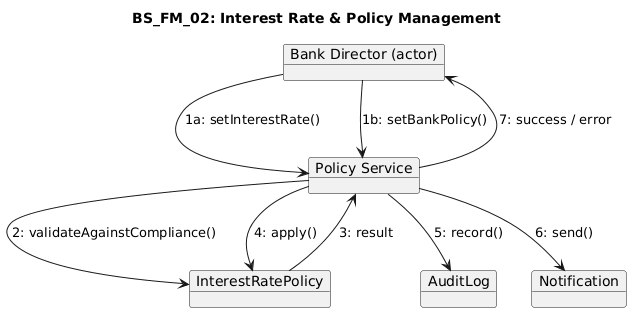

The diagram above was rendered by PlantUML. Its source (embedded in the PNG):
@startuml
title BS_FM_02: Interest Rate & Policy Management

object "Bank Director (actor)" as director
object "Policy Service" as policyService
object "InterestRatePolicy" as interestRatePolicy
object "AuditLog" as auditLog
object "Notification" as notification

director --> policyService : 1a: setInterestRate()
director --> policyService : 1b: setBankPolicy()
policyService --> interestRatePolicy : 2: validateAgainstCompliance()
interestRatePolicy --> policyService : 3: result
policyService --> interestRatePolicy : 4: apply()
policyService --> auditLog : 5: record()
policyService --> notification : 6: send()
policyService --> director : 7: success / error
@enduml